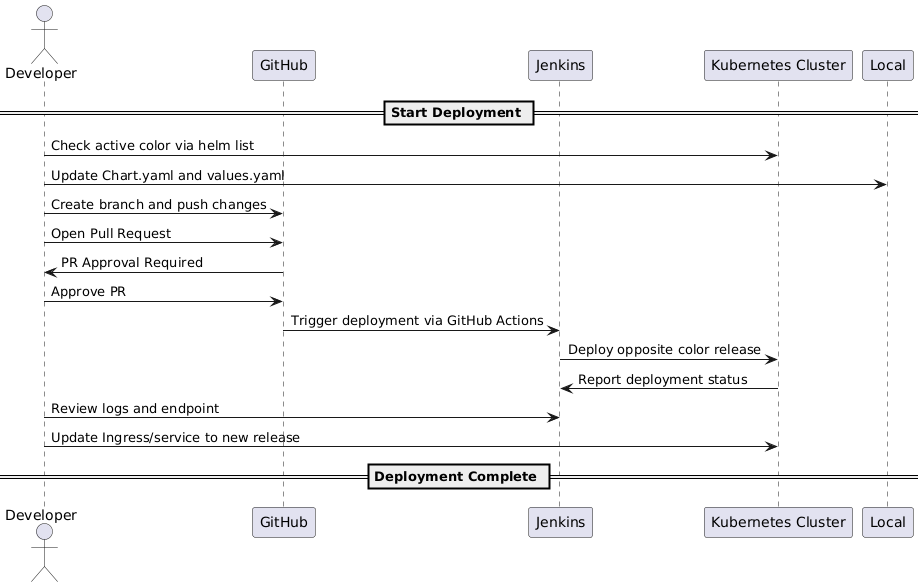

The diagram above was rendered by PlantUML. Its source (embedded in the PNG):
@startuml
actor Developer
participant "GitHub" as GH
participant "Jenkins" as JNK
participant "Kubernetes Cluster" as K8S

== Start Deployment ==

Developer -> K8S: Check active color via helm list
Developer -> Local: Update Chart.yaml and values.yaml
Developer -> GH: Create branch and push changes
Developer -> GH: Open Pull Request

GH -> Developer: PR Approval Required
Developer -> GH: Approve PR

GH -> JNK: Trigger deployment via GitHub Actions
JNK -> K8S: Deploy opposite color release
K8S -> JNK: Report deployment status

Developer -> JNK: Review logs and endpoint
Developer -> K8S: Update Ingress/service to new release

== Deployment Complete ==
@enduml